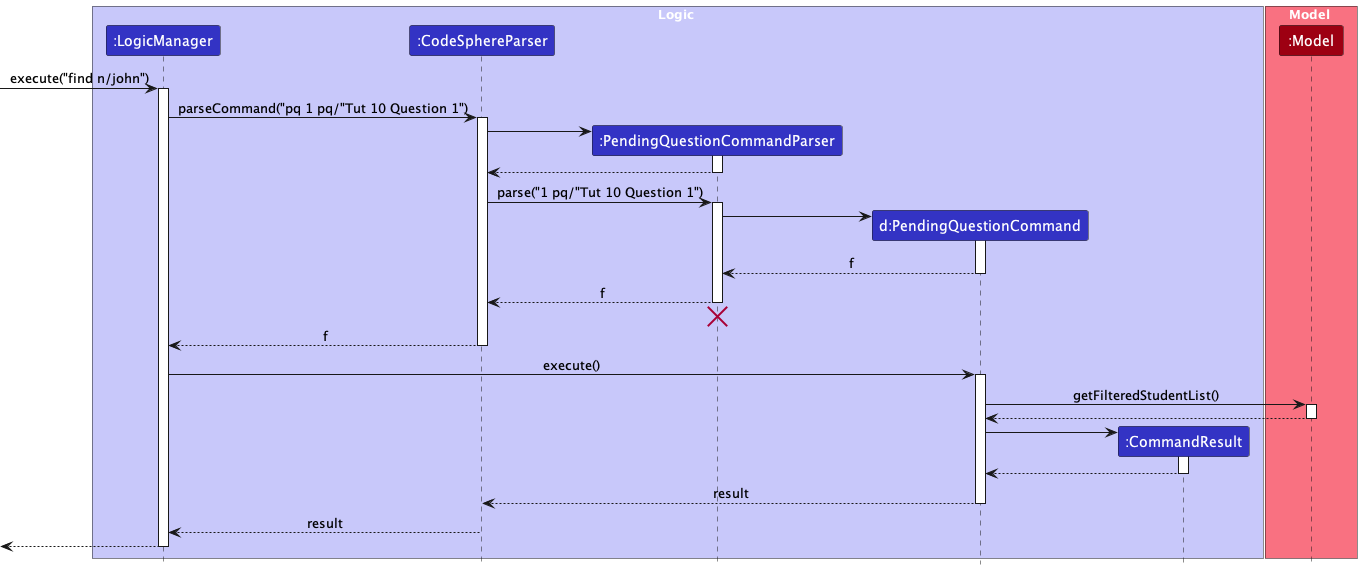

The diagram above was rendered by PlantUML. Its source (embedded in the PNG):
@startuml
!include style.puml
skinparam ArrowFontStyle plain

box Logic LOGIC_COLOR_T1
participant ":LogicManager" as LogicManager LOGIC_COLOR
participant ":CodeSphereParser" as CodeSphereParser LOGIC_COLOR
participant ":PendingQuestionCommandParser" as PendingQuestionCommandParser LOGIC_COLOR
participant "d:PendingQuestionCommand" as PendingQuestionCommand LOGIC_COLOR
participant ":CommandResult" as CommandResult LOGIC_COLOR
end box

box Model MODEL_COLOR_T1
participant ":Model" as Model MODEL_COLOR
end box

[-> LogicManager : execute("find n/john")
activate LogicManager

LogicManager -> CodeSphereParser : parseCommand("pq 1 pq/"Tut 10 Question 1")
activate CodeSphereParser

create PendingQuestionCommandParser
CodeSphereParser -> PendingQuestionCommandParser
activate PendingQuestionCommandParser

PendingQuestionCommandParser --> CodeSphereParser
deactivate PendingQuestionCommandParser

CodeSphereParser -> PendingQuestionCommandParser : parse("1 pq/"Tut 10 Question 1")
activate PendingQuestionCommandParser

create PendingQuestionCommand
PendingQuestionCommandParser -> PendingQuestionCommand
activate PendingQuestionCommand

PendingQuestionCommand --> PendingQuestionCommandParser : f
deactivate PendingQuestionCommand

PendingQuestionCommandParser --> CodeSphereParser : f
deactivate PendingQuestionCommandParser
'Hidden arrow to position the destroy marker below the end of the activation bar.
PendingQuestionCommandParser -[hidden]-> CodeSphereParser
destroy PendingQuestionCommandParser

CodeSphereParser --> LogicManager : f
deactivate CodeSphereParser

LogicManager -> PendingQuestionCommand : execute()
activate PendingQuestionCommand

PendingQuestionCommand -> Model : getFilteredStudentList()
activate Model

Model --> PendingQuestionCommand
deactivate Model

create CommandResult
PendingQuestionCommand -> CommandResult
activate CommandResult

CommandResult --> PendingQuestionCommand
deactivate CommandResult

PendingQuestionCommand --> CodeSphereParser : result
deactivate PendingQuestionCommand

CodeSphereParser --> LogicManager : result
deactivate CodeSphereParser

[<--LogicManager
deactivate LogicManager
@enduml